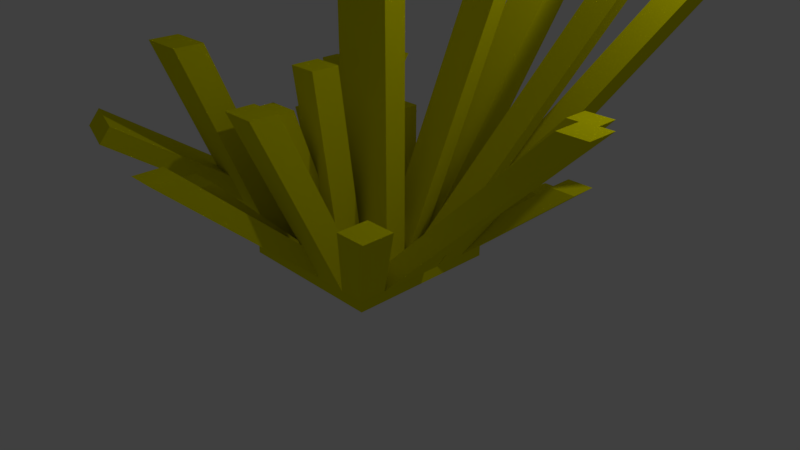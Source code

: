 # Source: rock_1.blend  (saved by Blender 2.78.0; exported with 4.5.12 LTS)
import bpy
from mathutils import Matrix  # noqa: F401  (used for matrix-valued properties, if any)

bpy.ops.wm.read_factory_settings(use_empty=True)
scene = bpy.context.scene
scene.name = 'Scene'

# ---- collections
col_collection_1 = bpy.data.collections.new('Collection 1'); scene.collection.children.link(col_collection_1)

# ---- materials (node trees are filled in below, after node groups)
mat_material_002 = bpy.data.materials.new('Material.002')
mat_material_002.alpha_threshold = 0.0
mat_material_002.use_transparent_shadow = False
mat_material_002.preview_render_type = 'CUBE'
mat_material_002.diffuse_color = (0.8, 0.7637, 0.0, 1.0)
mat_material_002.roughness = 0.5
mat_material_002.line_color = (0.0, 0.0, 0.0, 1.0)

# ---- material node trees

# ---- world
world_world = bpy.data.worlds.new('World'); scene.world = world_world
world_world.color = (0.05088, 0.05088, 0.05088)
world_world.use_sun_shadow = False
world_world.sun_shadow_jitter_overblur = 0.0
world_world.cycles.sampling_method = 'MANUAL'

# ---- cameras
cam_camera = bpy.data.cameras.new('Camera')
cam_camera.clip_end = 100.0
cam_camera.lens = 35.0
cam_camera.sensor_width = 32.0
cam_camera.sensor_height = 18.0
cam_camera.ortho_scale = 7.314
cam_camera.dof.focus_distance = 0.0
cam_camera.dof.aperture_fstop = 128.0

# ---- lights
light_lamp = bpy.data.lights.new('Lamp', 'POINT')
light_lamp.transmission_factor = 0.0
light_lamp.cutoff_distance = 30.0
light_lamp.energy = 100.0
light_lamp.shadow_buffer_clip_start = 1.001
light_lamp.shadow_soft_size = 0.1
light_lamp.shadow_maximum_resolution = 0.006
light_lamp.use_absolute_resolution = True

# ---- meshes
me_cube = bpy.data.meshes.new('Cube')
me_cube.from_pydata([(1.0, 1.0, -1.0), (1.0, -1.0, -1.0), (-1.0, -1.0, -1.0), (-1.0, 1.0, -1.0), (1.0, 1.0, -1.0), (1.0, -1.0, -1.0), (-1.0, -1.0, -1.0), (-1.0, 1.0, -1.0), (1.0, 1.0, -0.8667), (1.0, -1.0, -0.8667), (-1.0, 1.0, -0.8667), (-1.0, -1.0, -0.8667), (1.0, -5.96e-08, -1.0), (-1.0, 2.98e-07, -1.0), (1.0, -5.96e-08, -1.0), (-1.0, 2.98e-07, -1.0), (1.0, -5.96e-08, -0.8667), (-1.017, 0.1173, -0.9305), (0.6577, 1.0, -1.0), (0.6577, -1.0, -1.0), (0.6577, 1.0, -1.0), (0.6577, -1.0, -1.0), (0.6577, 1.0, -0.8667), (0.6577, -1.0, -0.8667), (0.6577, 1.611e-09, -0.8667), (0.2326, 1.0, -1.0), (0.2326, -1.0, -1.0), (0.2326, 1.0, -1.0), (0.2326, -1.0, -1.0), (0.2326, 1.0, -0.8667), (0.2326, -1.0, -0.8667), (0.2326, 7.761e-08, -0.8667), (-0.1224, 1.0, -1.0), (-0.1224, -1.0, -1.0), (-0.1224, 1.0, -1.0), (-0.1224, -1.0, -1.0), (-0.1224, 1.0, -0.8667), (-0.1224, -1.0, -0.8667), (-0.1224, 1.411e-07, -0.8667), (-0.495, 1.0, -1.0), (-0.495, -1.0, -1.0), (-0.495, 1.0, -1.0), (-0.495, -1.0, -1.0), (-0.495, 1.0, -0.8667), (-0.495, -1.0, -0.8667), (-0.5312, -0.008729, -0.9889), (-1.0, 0.6538, -1.0), (-1.0, 0.6538, -1.0), (-1.0, 0.6538, -0.8667), (1.0, 0.6538, -1.0), (1.0, 0.6538, -1.0), (1.0, 0.6538, -0.8667), (0.6577, 0.6538, -0.8667), (0.2466, 0.5847, -0.8398), (-0.1084, 0.5847, -0.8398), (-0.495, 0.6538, -0.8667), (1.0, 0.2266, -1.0), (1.0, 0.2266, -1.0), (1.0, 0.2266, -0.8667), (-1.0, 0.2266, -1.0), (-1.0, 0.2266, -1.0), (-0.9638, 0.2353, -0.7445), (0.6577, 0.2266, -0.8667), (0.2466, 0.1574, -0.8398), (-0.1084, 0.1574, -0.8398), (-0.4782, 0.1093, -0.8029), (1.0, -0.2919, -1.0), (1.0, -0.2919, -1.0), (1.0, -0.2919, -0.8667), (-1.0, -0.2919, -1.0), (-1.0, -0.2919, -1.0), (-1.0, -0.2919, -0.8667), (0.6577, -0.2919, -0.8667), (0.2326, -0.2919, -0.8667), (-0.1224, -0.2919, -0.8667), (-0.495, -0.2919, -0.8667), (1.0, -0.6459, -1.0), (1.0, -0.6459, -1.0), (1.0, -0.6459, -0.8667), (-1.0, -0.6459, -1.0), (-1.0, -0.6459, -1.0), (-1.0, -0.6459, -0.8667), (0.6577, -0.6459, -0.8667), (0.2326, -0.6459, -0.8667), (-0.1224, -0.6459, -0.8667), (-0.495, -0.6459, -0.8667), (-0.495, 1.0, -0.8667), (-1.0, 1.0, -0.8667), (-1.0, 0.6538, -0.8667), (-0.495, 0.6538, -0.8667), (-2.601, 1.826, 0.05136), (-2.292, 1.646, 0.1107), (-2.352, 1.68, 0.2574), (-2.661, 1.86, 0.1981), (-1.106, 2.948, -0.1218), (-1.106, 3.294, -0.1218), (-1.478, 3.294, -0.1218), (-1.478, 2.948, -0.1218), (0.538, 2.272, -0.02934), (0.538, 2.618, -0.02934), (0.1831, 2.618, -0.02934), (0.1831, 2.272, -0.02934), (1.748, 1.49, -0.1376), (1.748, 1.836, -0.1376), (1.323, 1.836, -0.1376), (1.323, 1.49, -0.1376), (2.292, 1.436, 0.2319), (1.949, 1.436, 0.2319), (1.949, 1.09, 0.2319), (2.292, 1.09, 0.2319), (0.2466, 0.1574, 0.9283), (0.2466, 0.5847, 0.9283), (-0.1084, 0.1574, 0.9283), (-0.1084, 0.5847, 0.9283), (1.0, -0.6459, -0.8667), (1.0, -1.0, -0.8667), (0.6577, -1.0, -0.8667), (0.6577, -0.6459, -0.8667), (2.558, -1.94, 0.926), (2.558, -2.294, 0.926), (2.216, -2.294, 0.926), (2.216, -1.94, 0.926), (3.47, -0.9966, 1.862), (3.47, -0.6426, 1.862), (3.812, -0.6426, 1.862), (3.812, -0.9966, 1.862), (3.31, 0.1372, 1.641), (2.967, 0.1372, 1.641), (2.967, -0.1547, 1.641), (3.31, -0.1547, 1.641), (3.811, 1.661, 4.716), (3.811, 1.435, 4.716), (3.468, 1.435, 4.716), (3.468, 1.661, 4.716), (3.247, 1.555, 3.166), (3.247, 1.983, 3.166), (3.59, 1.983, 3.166), (3.59, 1.555, 3.166), (2.065, 2.267, 4.743), (2.065, 2.695, 4.743), (1.654, 2.198, 4.77), (1.654, 2.626, 4.77), (1.421, 0.7178, 2.715), (0.9961, 0.7178, 2.715), (1.421, 0.9443, 2.715), (1.01, 0.8752, 2.742), (0.6577, -0.2919, 2.896), (0.6577, 1.611e-09, 2.896), (0.2326, 7.761e-08, 2.896), (0.2326, -0.2919, 2.896), (0.3959, 0.8135, 0.2055), (0.3959, 1.168, 0.2055), (-0.02915, 0.8135, 0.2055), (-0.02915, 1.168, 0.2055), (0.5657, -2.018, 1.435), (0.1407, -2.018, 1.435), (0.5657, -1.664, 1.435), (0.1407, -1.664, 1.435), (0.03612, 0.0531, 2.946), (-0.3189, 0.0531, 2.946), (0.05006, 0.2105, 2.973), (-0.3049, 0.2105, 2.973), (0.2326, -0.2919, 2.479), (0.2326, 7.761e-08, 2.479), (-0.1224, 1.411e-07, 2.479), (-0.1224, -0.2919, 2.479), (0.3568, -1.057, 1.697), (0.3568, -0.7033, 1.697), (0.001805, -1.057, 1.697), (0.001805, -0.7033, 1.697), (0.2326, -1.0, -0.8667), (-0.1224, -1.0, -0.8667), (0.2326, -0.6459, -0.8667), (-0.1224, -0.6459, -0.8667), (0.2884, -3.015, 0.9511), (-0.06659, -3.015, 0.9511), (0.2884, -2.661, 0.9511), (-0.06659, -2.661, 0.9511), (-0.273, 0.1574, 1.517), (-0.273, 0.5847, 1.517), (-0.6595, 0.2266, 1.49), (-0.6595, 0.6538, 1.49), (-0.1224, 1.411e-07, -0.8667), (-0.495, 2.077e-07, -0.8667), (-0.1084, 0.1574, -0.8398), (-0.495, 0.2266, -0.8667), (-0.2208, -0.1619, 1.488), (-0.5934, -0.1619, 1.488), (-0.2069, -0.00451, 1.515), (-0.5934, 0.06466, 1.488), (-0.176, -0.6384, 0.9946), (-0.176, -0.3465, 0.9946), (-0.5486, -0.3465, 0.9946), (-0.5486, -0.6384, 0.9946), (0.2793, -1.616, 1.3), (0.2793, -1.262, 1.3), (-0.09324, -1.616, 1.3), (-0.09324, -1.262, 1.3), (-0.01358, -2.485, 0.6242), (-0.3862, -2.485, 0.6242), (-0.01358, -2.131, 0.6242), (-0.3862, -2.131, 0.6242), (-1.494, 1.379, 0.2562), (-1.494, 1.807, 0.2562), (-0.9892, 1.379, 0.2562), (-0.9892, 1.807, 0.2562), (-1.037, -2.864, 0.9669), (-1.522, -2.738, 1.025), (-1.469, -2.62, 1.211), (-0.9838, -2.746, 1.153), (-0.4392, -2.194, 1.994), (-0.9443, -2.194, 1.994), (-0.9443, -1.84, 1.994), (-0.4392, -1.84, 1.994), (-1.282, 1.08, 1.199), (-1.282, 1.434, 1.199), (-0.7769, 1.08, 1.199), (-0.7769, 1.434, 1.199)], [], [(76, 1, 9, 78), (77, 80, 6, 42, 35, 28, 21, 5), (76, 77, 5, 1), (40, 42, 6, 2), (46, 47, 7, 3), (41, 39, 3, 7), (11, 81, 212, 211), (46, 3, 10, 48), (40, 2, 11, 44), (18, 0, 8, 22), (69, 13, 17, 71), (61, 65, 209, 208), (69, 70, 15, 13), (56, 57, 14, 12), (57, 60, 15, 14), (56, 12, 16, 58), (58, 16, 131, 130), (25, 18, 22, 29), (1, 19, 23, 9), (9, 23, 116, 115), (4, 0, 18, 20), (1, 5, 21, 19), (32, 25, 29, 36), (63, 62, 144, 145), (19, 26, 30, 23), (30, 83, 157, 155), (20, 18, 25, 27), (19, 21, 28, 26), (39, 32, 36, 43), (38, 64, 161, 159), (26, 33, 37, 30), (30, 37, 171, 170), (27, 25, 32, 34), (26, 28, 35, 33), (3, 39, 43, 10), (65, 64, 184, 185), (33, 40, 44, 37), (85, 84, 200, 201), (34, 32, 39, 41), (33, 35, 42, 40), (54, 55, 97, 94), (54, 36, 100, 101), (52, 53, 105, 102), (52, 22, 107, 108), (0, 49, 51, 8), (4, 20, 27, 34, 41, 7, 47, 50), (0, 4, 50, 49), (48, 10, 87, 88), (59, 46, 48, 61), (59, 60, 47, 46), (13, 15, 60, 59), (13, 59, 61, 17), (55, 54, 179, 181), (64, 54, 113, 112), (53, 52, 139, 141), (62, 52, 135, 134), (49, 56, 58, 51), (50, 47, 60, 57), (49, 50, 57, 56), (48, 55, 205, 203), (75, 45, 192, 193), (74, 38, 164, 165), (72, 73, 149, 146), (72, 24, 127, 128), (79, 80, 70, 69), (79, 69, 71, 81), (45, 75, 71, 17), (12, 14, 67, 66), (14, 15, 70, 67), (12, 66, 68, 16), (2, 79, 81, 11), (2, 6, 80, 79), (75, 74, 195, 197), (84, 74, 169, 168), (73, 72, 151, 153), (82, 72, 123, 122), (81, 71, 215, 214), (66, 67, 77, 76), (67, 70, 80, 77), (66, 76, 78, 68), (89, 88, 92, 93), (10, 43, 86, 87), (43, 55, 89, 86), (55, 48, 88, 89), (90, 93, 92, 91), (88, 87, 91, 92), (86, 89, 93, 90), (87, 86, 90, 91), (95, 94, 97, 96), (55, 43, 96, 97), (36, 54, 94, 95), (43, 36, 95, 96), (99, 98, 101, 100), (29, 53, 98, 99), (36, 29, 99, 100), (53, 54, 101, 98), (103, 102, 105, 104), (22, 52, 102, 103), (53, 29, 104, 105), (29, 22, 103, 104), (106, 109, 108, 107), (51, 52, 108, 109), (22, 8, 106, 107), (8, 51, 109, 106), (111, 110, 112, 113), (54, 53, 111, 113), (63, 64, 112, 110), (53, 63, 110, 111), (116, 117, 121, 120), (23, 82, 117, 116), (82, 78, 114, 117), (78, 9, 115, 114), (118, 119, 120, 121), (114, 115, 119, 118), (117, 114, 118, 121), (115, 116, 120, 119), (124, 125, 122, 123), (72, 68, 124, 123), (78, 82, 122, 125), (68, 78, 125, 124), (126, 129, 128, 127), (24, 16, 126, 127), (16, 68, 129, 126), (68, 72, 128, 129), (130, 131, 132, 133), (24, 62, 133, 132), (62, 58, 130, 133), (16, 24, 132, 131), (136, 137, 134, 135), (52, 51, 136, 135), (58, 62, 134, 137), (51, 58, 137, 136), (139, 138, 140, 141), (62, 63, 140, 138), (52, 62, 138, 139), (63, 53, 141, 140), (144, 142, 143, 145), (62, 24, 142, 144), (24, 31, 143, 142), (31, 63, 145, 143), (147, 146, 149, 148), (73, 31, 148, 149), (24, 72, 146, 147), (31, 24, 147, 148), (151, 150, 152, 153), (82, 83, 152, 150), (72, 82, 150, 151), (83, 73, 153, 152), (156, 154, 155, 157), (23, 30, 155, 154), (83, 82, 156, 157), (82, 23, 154, 156), (160, 158, 159, 161), (31, 38, 159, 158), (64, 63, 160, 161), (63, 31, 158, 160), (163, 162, 165, 164), (31, 73, 162, 163), (38, 31, 163, 164), (73, 74, 165, 162), (167, 166, 168, 169), (74, 73, 167, 169), (83, 84, 168, 166), (73, 83, 166, 167), (171, 173, 177, 175), (83, 30, 170, 172), (37, 84, 173, 171), (84, 83, 172, 173), (176, 174, 175, 177), (170, 171, 175, 174), (173, 172, 176, 177), (172, 170, 174, 176), (179, 178, 180, 181), (64, 65, 180, 178), (54, 64, 178, 179), (65, 55, 181, 180), (183, 185, 189, 187), (64, 38, 182, 184), (38, 45, 183, 182), (45, 65, 185, 183), (188, 186, 187, 189), (182, 183, 187, 186), (185, 184, 188, 189), (184, 182, 186, 188), (191, 190, 193, 192), (38, 74, 190, 191), (74, 75, 193, 190), (45, 38, 191, 192), (195, 194, 196, 197), (84, 85, 196, 194), (74, 84, 194, 195), (85, 75, 197, 196), (200, 198, 199, 201), (84, 37, 198, 200), (37, 44, 199, 198), (44, 85, 201, 199), (205, 204, 202, 203), (65, 61, 202, 204), (61, 48, 203, 202), (55, 65, 204, 205), (209, 206, 207, 208), (45, 17, 207, 206), (65, 45, 206, 209), (17, 61, 208, 207), (213, 210, 211, 212), (81, 85, 213, 212), (44, 11, 211, 210), (85, 44, 210, 213), (217, 216, 214, 215), (71, 75, 217, 215), (85, 81, 214, 216), (75, 85, 216, 217)])
me_cube.materials.append(mat_material_002)
me_cube.use_remesh_preserve_volume = False
me_cube.use_remesh_preserve_attributes = False
me_cube.use_mirror_vertex_groups = False
me_cube.update()

# ---- objects
ob_cube = bpy.data.objects.new('Cube', me_cube)
ob_lamp = bpy.data.objects.new('Lamp', light_lamp)
ob_camera = bpy.data.objects.new('Camera', cam_camera)

# ---- transforms, parenting, visibility, modifiers, constraints
ob_cube.location = (0.0, 0.0, 1.0)
ob_cube.lock_rotations_4d = False
ob_cube.empty_display_type = 'ARROWS'
ob_cube.lineart.crease_threshold = 0.0
ob_lamp.location = (4.076, 1.005, 5.904)
ob_lamp.rotation_euler = (0.6503, 0.05522, 1.866)
ob_lamp.lock_rotations_4d = False
ob_lamp.empty_display_type = 'ARROWS'
ob_lamp.color = (0.0, 0.0, 0.0, 0.0)
ob_lamp.lineart.crease_threshold = 0.0
ob_camera.location = (7.481, -6.508, 5.344)
ob_camera.rotation_euler = (1.109, 0.0, 0.8149)
ob_camera.lock_rotations_4d = False
ob_camera.empty_display_type = 'ARROWS'
ob_camera.color = (0.0, 0.0, 0.0, 0.0)
ob_camera.display_type = 'WIRE'
ob_camera.lineart.crease_threshold = 0.0

# ---- collection membership
col_collection_1.objects.link(ob_cube)
col_collection_1.objects.link(ob_lamp)
col_collection_1.objects.link(ob_camera)

# ---- scene / render settings (as saved in the file)
scene.camera = ob_camera
scene.frame_start = 1; scene.frame_end = 250; scene.frame_set(1)
scene.render.engine = 'BLENDER_EEVEE_NEXT'
scene.render.resolution_percentage = 50
scene.render.dither_intensity = 0.0
scene.cycles.use_denoising = False
scene.cycles.samples = 128
scene.cycles.sampling_pattern = 'TABULATED_SOBOL'
scene.cycles.light_sampling_threshold = 0.0
scene.cycles.use_adaptive_sampling = False
scene.cycles.use_light_tree = False
scene.cycles.blur_glossy = 0.0
scene.cycles.sample_clamp_indirect = 0.0
scene.view_settings.view_transform = 'Standard'
bpy.context.view_layer.update()
